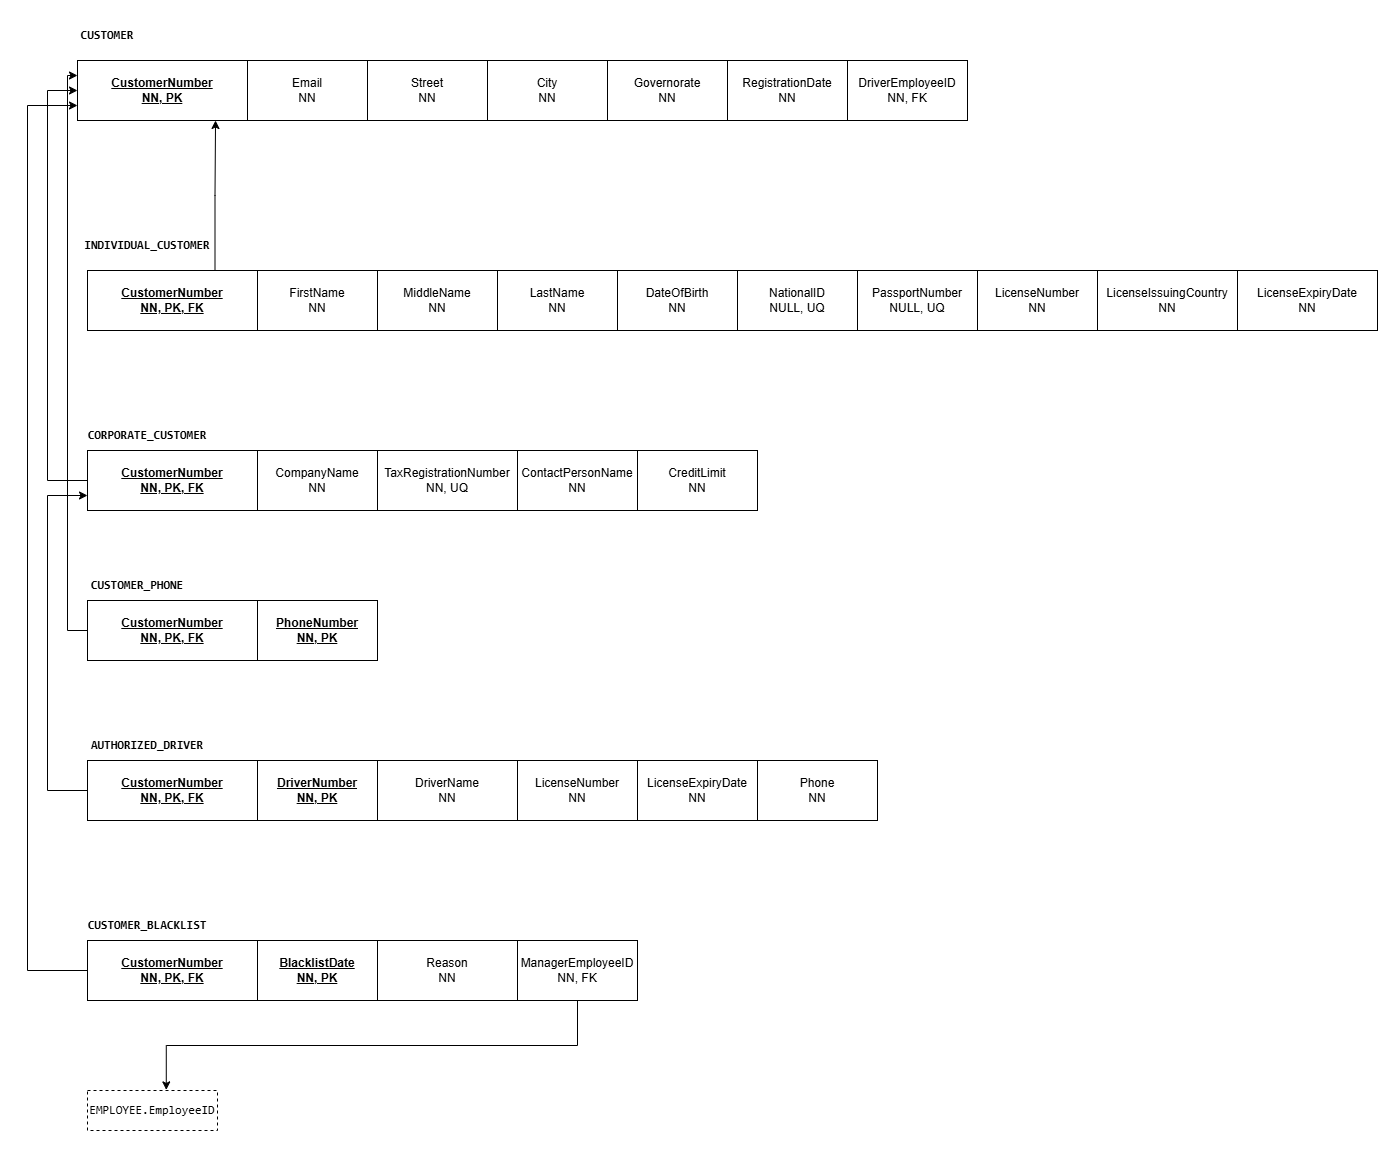

The diagram above was exported from draw.io. Its source (the exported page's mxGraphModel, read from the mxfile embedded in the PNG):
<mxGraphModel dx="975" dy="596" grid="1" gridSize="10" guides="1" tooltips="1" connect="1" arrows="1" fold="1" page="1" pageScale="1" pageWidth="827" pageHeight="1169" math="0" shadow="0">
  <root>
    <mxCell id="0" />
    <mxCell id="1" parent="0" />
    <mxCell id="jVmUYkKqyknYAD4LI_-H-1" parent="1" style="text;html=1;whiteSpace=wrap;strokeColor=none;fillColor=none;align=center;verticalAlign=middle;rounded=0;" value="&lt;code&gt;&lt;b&gt;CUSTOMER&lt;/b&gt;&lt;/code&gt;" vertex="1">
      <mxGeometry height="30" width="60" x="150" y="170" as="geometry" />
    </mxCell>
    <mxCell id="jVmUYkKqyknYAD4LI_-H-2" parent="1" style="rounded=0;whiteSpace=wrap;html=1;" value="&lt;div&gt;&lt;b&gt;&lt;u&gt;CustomerNumber&lt;/u&gt;&lt;/b&gt;&lt;/div&gt;&lt;div&gt;&lt;b&gt;&lt;u&gt;NN, PK&lt;/u&gt;&lt;/b&gt;&lt;/div&gt;" vertex="1">
      <mxGeometry height="60" width="170" x="150" y="210" as="geometry" />
    </mxCell>
    <mxCell id="jVmUYkKqyknYAD4LI_-H-3" parent="1" style="rounded=0;whiteSpace=wrap;html=1;" value="&lt;div&gt;Email&lt;/div&gt;&lt;div&gt;NN&lt;/div&gt;" vertex="1">
      <mxGeometry height="60" width="120" x="320" y="210" as="geometry" />
    </mxCell>
    <mxCell id="jVmUYkKqyknYAD4LI_-H-4" parent="1" style="rounded=0;whiteSpace=wrap;html=1;" value="&lt;div&gt;Street&lt;/div&gt;&lt;div&gt;NN&lt;/div&gt;" vertex="1">
      <mxGeometry height="60" width="120" x="440" y="210" as="geometry" />
    </mxCell>
    <mxCell id="jVmUYkKqyknYAD4LI_-H-5" parent="1" style="rounded=0;whiteSpace=wrap;html=1;" value="&lt;div&gt;City&lt;/div&gt;&lt;div&gt;NN&lt;/div&gt;" vertex="1">
      <mxGeometry height="60" width="120" x="560" y="210" as="geometry" />
    </mxCell>
    <mxCell id="jVmUYkKqyknYAD4LI_-H-6" parent="1" style="rounded=0;whiteSpace=wrap;html=1;" value="&lt;div&gt;Governorate&lt;/div&gt;&lt;div&gt;NN&lt;/div&gt;" vertex="1">
      <mxGeometry height="60" width="120" x="680" y="210" as="geometry" />
    </mxCell>
    <mxCell id="jVmUYkKqyknYAD4LI_-H-7" parent="1" style="rounded=0;whiteSpace=wrap;html=1;" value="&lt;div&gt;RegistrationDate&lt;/div&gt;&lt;div&gt;NN&lt;/div&gt;" vertex="1">
      <mxGeometry height="60" width="120" x="800" y="210" as="geometry" />
    </mxCell>
    <mxCell id="jVmUYkKqyknYAD4LI_-H-8" parent="1" style="rounded=0;whiteSpace=wrap;html=1;" value="&lt;div&gt;DriverEmployeeID&lt;/div&gt;&lt;div&gt;NN, FK&lt;/div&gt;" vertex="1">
      <mxGeometry height="60" width="120" x="920" y="210" as="geometry" />
    </mxCell>
    <mxCell id="jVmUYkKqyknYAD4LI_-H-9" parent="1" style="text;html=1;whiteSpace=wrap;strokeColor=none;fillColor=none;align=center;verticalAlign=middle;rounded=0;" value="&lt;code&gt;&lt;b&gt;INDIVIDUAL_CUSTOMER&lt;/b&gt;&lt;/code&gt;" vertex="1">
      <mxGeometry height="30" width="60" x="190" y="380" as="geometry" />
    </mxCell>
    <mxCell id="jVmUYkKqyknYAD4LI_-H-10" parent="1" style="rounded=0;whiteSpace=wrap;html=1;" value="&lt;div&gt;&lt;b&gt;&lt;u&gt;CustomerNumber&lt;/u&gt;&lt;/b&gt;&lt;/div&gt;&lt;div&gt;&lt;b&gt;&lt;u&gt;NN, PK, FK&lt;/u&gt;&lt;/b&gt;&lt;/div&gt;" vertex="1">
      <mxGeometry height="60" width="170" x="160" y="420" as="geometry" />
    </mxCell>
    <mxCell id="jVmUYkKqyknYAD4LI_-H-11" parent="1" style="rounded=0;whiteSpace=wrap;html=1;" value="&lt;div&gt;FirstName&lt;/div&gt;&lt;div&gt;NN&lt;/div&gt;" vertex="1">
      <mxGeometry height="60" width="120" x="330" y="420" as="geometry" />
    </mxCell>
    <mxCell id="jVmUYkKqyknYAD4LI_-H-12" parent="1" style="rounded=0;whiteSpace=wrap;html=1;" value="&lt;div&gt;MiddleName&lt;/div&gt;&lt;div&gt;NN&lt;/div&gt;" vertex="1">
      <mxGeometry height="60" width="120" x="450" y="420" as="geometry" />
    </mxCell>
    <mxCell id="jVmUYkKqyknYAD4LI_-H-13" parent="1" style="rounded=0;whiteSpace=wrap;html=1;" value="&lt;div&gt;LastName&lt;/div&gt;&lt;div&gt;NN&lt;/div&gt;" vertex="1">
      <mxGeometry height="60" width="120" x="570" y="420" as="geometry" />
    </mxCell>
    <mxCell id="jVmUYkKqyknYAD4LI_-H-14" parent="1" style="rounded=0;whiteSpace=wrap;html=1;" value="&lt;div&gt;DateOfBirth&lt;/div&gt;&lt;div&gt;NN&lt;/div&gt;" vertex="1">
      <mxGeometry height="60" width="120" x="690" y="420" as="geometry" />
    </mxCell>
    <mxCell id="jVmUYkKqyknYAD4LI_-H-15" parent="1" style="rounded=0;whiteSpace=wrap;html=1;" value="&lt;div&gt;NationalID&lt;/div&gt;&lt;div&gt;NULL, UQ&lt;/div&gt;" vertex="1">
      <mxGeometry height="60" width="120" x="810" y="420" as="geometry" />
    </mxCell>
    <mxCell id="jVmUYkKqyknYAD4LI_-H-16" parent="1" style="rounded=0;whiteSpace=wrap;html=1;" value="&lt;div&gt;PassportNumber&lt;/div&gt;&lt;div&gt;NULL, UQ&lt;/div&gt;" vertex="1">
      <mxGeometry height="60" width="120" x="930" y="420" as="geometry" />
    </mxCell>
    <mxCell id="jVmUYkKqyknYAD4LI_-H-17" parent="1" style="rounded=0;whiteSpace=wrap;html=1;" value="&lt;div&gt;LicenseNumber&lt;/div&gt;&lt;div&gt;NN&lt;/div&gt;" vertex="1">
      <mxGeometry height="60" width="120" x="1050" y="420" as="geometry" />
    </mxCell>
    <mxCell id="jVmUYkKqyknYAD4LI_-H-18" parent="1" style="rounded=0;whiteSpace=wrap;html=1;" value="&lt;div&gt;LicenseIssuingCountry&lt;/div&gt;&lt;div&gt;NN&lt;/div&gt;" vertex="1">
      <mxGeometry height="60" width="140" x="1170" y="420" as="geometry" />
    </mxCell>
    <mxCell id="jVmUYkKqyknYAD4LI_-H-19" parent="1" style="rounded=0;whiteSpace=wrap;html=1;" value="&lt;div&gt;LicenseExpiryDate&lt;/div&gt;&lt;div&gt;NN&lt;/div&gt;" vertex="1">
      <mxGeometry height="60" width="140" x="1310" y="420" as="geometry" />
    </mxCell>
    <mxCell id="jVmUYkKqyknYAD4LI_-H-20" edge="1" parent="1" source="jVmUYkKqyknYAD4LI_-H-10" style="edgeStyle=elbowEdgeStyle;rounded=0;orthogonalLoop=1;jettySize=auto;elbow=vertical;html=1;exitX=0.75;exitY=0;exitDx=0;exitDy=0;entryX=0.812;entryY=1;entryDx=0;entryDy=0;entryPerimeter=0;defaultLabelBackgroundColor=page;labelPadding=0 4;" target="jVmUYkKqyknYAD4LI_-H-2">
      <mxGeometry relative="1" as="geometry" />
    </mxCell>
    <mxCell id="jVmUYkKqyknYAD4LI_-H-29" edge="1" parent="1" source="jVmUYkKqyknYAD4LI_-H-21" style="edgeStyle=elbowEdgeStyle;rounded=0;orthogonalLoop=1;jettySize=auto;elbow=vertical;html=1;exitX=0;exitY=0.5;exitDx=0;exitDy=0;entryX=0;entryY=0.5;entryDx=0;entryDy=0;defaultLabelBackgroundColor=page;labelPadding=0 4;" target="jVmUYkKqyknYAD4LI_-H-2">
      <mxGeometry relative="1" as="geometry">
        <Array as="points">
          <mxPoint x="120" y="490" />
        </Array>
      </mxGeometry>
    </mxCell>
    <mxCell id="jVmUYkKqyknYAD4LI_-H-21" parent="1" style="rounded=0;whiteSpace=wrap;html=1;" value="&lt;div&gt;&lt;b&gt;&lt;u&gt;CustomerNumber&lt;/u&gt;&lt;/b&gt;&lt;/div&gt;&lt;div&gt;&lt;b&gt;&lt;u&gt;NN, PK, FK&lt;/u&gt;&lt;/b&gt;&lt;/div&gt;" vertex="1">
      <mxGeometry height="60" width="170" x="160" y="600" as="geometry" />
    </mxCell>
    <mxCell id="jVmUYkKqyknYAD4LI_-H-22" parent="1" style="rounded=0;whiteSpace=wrap;html=1;" value="&lt;div&gt;CompanyName&lt;/div&gt;&lt;div&gt;NN&lt;/div&gt;" vertex="1">
      <mxGeometry height="60" width="120" x="330" y="600" as="geometry" />
    </mxCell>
    <mxCell id="jVmUYkKqyknYAD4LI_-H-23" parent="1" style="rounded=0;whiteSpace=wrap;html=1;" value="&lt;div&gt;TaxRegistrationNumber&lt;/div&gt;&lt;div&gt;NN, UQ&lt;/div&gt;" vertex="1">
      <mxGeometry height="60" width="140" x="450" y="600" as="geometry" />
    </mxCell>
    <mxCell id="jVmUYkKqyknYAD4LI_-H-25" parent="1" style="rounded=0;whiteSpace=wrap;html=1;" value="&lt;div&gt;ContactPersonName&lt;/div&gt;&lt;div&gt;NN&lt;/div&gt;" vertex="1">
      <mxGeometry height="60" width="120" x="590" y="600" as="geometry" />
    </mxCell>
    <mxCell id="jVmUYkKqyknYAD4LI_-H-26" parent="1" style="rounded=0;whiteSpace=wrap;html=1;" value="&lt;div&gt;CreditLimit&lt;/div&gt;&lt;div&gt;NN&lt;/div&gt;" vertex="1">
      <mxGeometry height="60" width="120" x="710" y="600" as="geometry" />
    </mxCell>
    <mxCell id="jVmUYkKqyknYAD4LI_-H-28" parent="1" style="text;html=1;whiteSpace=wrap;strokeColor=none;fillColor=none;align=center;verticalAlign=middle;rounded=0;" value="&lt;code&gt;&lt;b&gt;CORPORATE_CUSTOMER&lt;/b&gt;&lt;/code&gt;" vertex="1">
      <mxGeometry height="30" width="60" x="190" y="570" as="geometry" />
    </mxCell>
    <mxCell id="jVmUYkKqyknYAD4LI_-H-34" edge="1" parent="1" source="jVmUYkKqyknYAD4LI_-H-30" style="edgeStyle=elbowEdgeStyle;rounded=0;orthogonalLoop=1;jettySize=auto;elbow=vertical;html=1;exitX=0;exitY=0.5;exitDx=0;exitDy=0;entryX=0;entryY=0.25;entryDx=0;entryDy=0;defaultLabelBackgroundColor=page;labelPadding=0 4;" target="jVmUYkKqyknYAD4LI_-H-2">
      <mxGeometry relative="1" x="-0.0256" as="geometry">
        <Array as="points">
          <mxPoint x="140" y="500" />
        </Array>
      </mxGeometry>
    </mxCell>
    <mxCell id="jVmUYkKqyknYAD4LI_-H-30" parent="1" style="rounded=0;whiteSpace=wrap;html=1;" value="&lt;div&gt;&lt;b&gt;&lt;u&gt;CustomerNumber&lt;/u&gt;&lt;/b&gt;&lt;/div&gt;&lt;div&gt;&lt;b&gt;&lt;u&gt;NN, PK, FK&lt;/u&gt;&lt;/b&gt;&lt;/div&gt;" vertex="1">
      <mxGeometry height="60" width="170" x="160" y="750" as="geometry" />
    </mxCell>
    <mxCell id="jVmUYkKqyknYAD4LI_-H-31" parent="1" style="rounded=0;whiteSpace=wrap;html=1;" value="&lt;div&gt;&lt;b&gt;&lt;u&gt;PhoneNumber&lt;/u&gt;&lt;/b&gt;&lt;/div&gt;&lt;div&gt;&lt;b&gt;&lt;u&gt;NN, PK&lt;/u&gt;&lt;/b&gt;&lt;/div&gt;" vertex="1">
      <mxGeometry height="60" width="120" x="330" y="750" as="geometry" />
    </mxCell>
    <mxCell id="jVmUYkKqyknYAD4LI_-H-33" parent="1" style="text;html=1;whiteSpace=wrap;strokeColor=none;fillColor=none;align=center;verticalAlign=middle;rounded=0;" value="&lt;code&gt;&lt;b&gt;CUSTOMER_PHONE&lt;/b&gt;&lt;/code&gt;" vertex="1">
      <mxGeometry height="30" width="60" x="180" y="720" as="geometry" />
    </mxCell>
    <mxCell id="jVmUYkKqyknYAD4LI_-H-47" edge="1" parent="1" source="jVmUYkKqyknYAD4LI_-H-40" style="edgeStyle=elbowEdgeStyle;rounded=0;orthogonalLoop=1;jettySize=auto;elbow=vertical;html=1;exitX=0;exitY=0.5;exitDx=0;exitDy=0;entryX=0;entryY=0.75;entryDx=0;entryDy=0;defaultLabelBackgroundColor=page;labelPadding=0 4;" target="jVmUYkKqyknYAD4LI_-H-21">
      <mxGeometry relative="1" as="geometry">
        <Array as="points">
          <mxPoint x="120" y="800" />
        </Array>
      </mxGeometry>
    </mxCell>
    <mxCell id="jVmUYkKqyknYAD4LI_-H-40" parent="1" style="rounded=0;whiteSpace=wrap;html=1;" value="&lt;div&gt;&lt;b&gt;&lt;u&gt;CustomerNumber&lt;/u&gt;&lt;/b&gt;&lt;/div&gt;&lt;div&gt;&lt;b&gt;&lt;u&gt;NN, PK, FK&lt;/u&gt;&lt;/b&gt;&lt;/div&gt;" vertex="1">
      <mxGeometry height="60" width="170" x="160" y="910" as="geometry" />
    </mxCell>
    <mxCell id="jVmUYkKqyknYAD4LI_-H-41" parent="1" style="rounded=0;whiteSpace=wrap;html=1;" value="&lt;div&gt;&lt;b&gt;&lt;u&gt;DriverNumber&lt;/u&gt;&lt;/b&gt;&lt;/div&gt;&lt;div&gt;&lt;b&gt;&lt;u&gt;NN, PK&lt;/u&gt;&lt;/b&gt;&lt;/div&gt;" vertex="1">
      <mxGeometry height="60" width="120" x="330" y="910" as="geometry" />
    </mxCell>
    <mxCell id="jVmUYkKqyknYAD4LI_-H-42" parent="1" style="rounded=0;whiteSpace=wrap;html=1;" value="&lt;div&gt;DriverName&lt;/div&gt;&lt;div&gt;NN&lt;/div&gt;" vertex="1">
      <mxGeometry height="60" width="140" x="450" y="910" as="geometry" />
    </mxCell>
    <mxCell id="jVmUYkKqyknYAD4LI_-H-43" parent="1" style="rounded=0;whiteSpace=wrap;html=1;" value="&lt;div&gt;LicenseNumber&lt;/div&gt;&lt;div&gt;NN&lt;/div&gt;" vertex="1">
      <mxGeometry height="60" width="120" x="590" y="910" as="geometry" />
    </mxCell>
    <mxCell id="jVmUYkKqyknYAD4LI_-H-44" parent="1" style="rounded=0;whiteSpace=wrap;html=1;" value="&lt;div&gt;LicenseExpiryDate&lt;/div&gt;&lt;div&gt;NN&lt;/div&gt;" vertex="1">
      <mxGeometry height="60" width="120" x="710" y="910" as="geometry" />
    </mxCell>
    <mxCell id="jVmUYkKqyknYAD4LI_-H-45" parent="1" style="text;html=1;whiteSpace=wrap;strokeColor=none;fillColor=none;align=center;verticalAlign=middle;rounded=0;" value="&lt;code&gt;&lt;b&gt;AUTHORIZED_DRIVER&lt;/b&gt;&lt;/code&gt;" vertex="1">
      <mxGeometry height="30" width="60" x="190" y="880" as="geometry" />
    </mxCell>
    <mxCell id="jVmUYkKqyknYAD4LI_-H-46" parent="1" style="rounded=0;whiteSpace=wrap;html=1;" value="&lt;div&gt;Phone&lt;/div&gt;&lt;div&gt;NN&lt;/div&gt;" vertex="1">
      <mxGeometry height="60" width="120" x="830" y="910" as="geometry" />
    </mxCell>
    <mxCell id="jVmUYkKqyknYAD4LI_-H-55" edge="1" parent="1" source="jVmUYkKqyknYAD4LI_-H-48" style="edgeStyle=elbowEdgeStyle;rounded=0;orthogonalLoop=1;jettySize=auto;elbow=vertical;html=1;exitX=0;exitY=0.5;exitDx=0;exitDy=0;entryX=0;entryY=0.75;entryDx=0;entryDy=0;defaultLabelBackgroundColor=page;labelPadding=0 4;" target="jVmUYkKqyknYAD4LI_-H-2">
      <mxGeometry relative="1" as="geometry">
        <Array as="points">
          <mxPoint x="100" y="700" />
        </Array>
      </mxGeometry>
    </mxCell>
    <mxCell id="jVmUYkKqyknYAD4LI_-H-48" parent="1" style="rounded=0;whiteSpace=wrap;html=1;" value="&lt;div&gt;&lt;b&gt;&lt;u&gt;CustomerNumber&lt;/u&gt;&lt;/b&gt;&lt;/div&gt;&lt;div&gt;&lt;b&gt;&lt;u&gt;NN, PK, FK&lt;/u&gt;&lt;/b&gt;&lt;/div&gt;" vertex="1">
      <mxGeometry height="60" width="170" x="160" y="1090" as="geometry" />
    </mxCell>
    <mxCell id="jVmUYkKqyknYAD4LI_-H-49" parent="1" style="rounded=0;whiteSpace=wrap;html=1;" value="&lt;div&gt;&lt;b&gt;&lt;u&gt;BlacklistDate&lt;/u&gt;&lt;/b&gt;&lt;/div&gt;&lt;div&gt;&lt;b&gt;&lt;u&gt;NN, PK&lt;/u&gt;&lt;/b&gt;&lt;/div&gt;" vertex="1">
      <mxGeometry height="60" width="120" x="330" y="1090" as="geometry" />
    </mxCell>
    <mxCell id="jVmUYkKqyknYAD4LI_-H-50" parent="1" style="rounded=0;whiteSpace=wrap;html=1;" value="&lt;div&gt;Reason&lt;/div&gt;&lt;div&gt;NN&lt;/div&gt;" vertex="1">
      <mxGeometry height="60" width="140" x="450" y="1090" as="geometry" />
    </mxCell>
    <mxCell id="jVmUYkKqyknYAD4LI_-H-51" parent="1" style="rounded=0;whiteSpace=wrap;html=1;" value="&lt;div&gt;ManagerEmployeeID&lt;/div&gt;&lt;div&gt;NN, FK&lt;/div&gt;" vertex="1">
      <mxGeometry height="60" width="120" x="590" y="1090" as="geometry" />
    </mxCell>
    <mxCell id="jVmUYkKqyknYAD4LI_-H-53" parent="1" style="text;html=1;whiteSpace=wrap;strokeColor=none;fillColor=none;align=center;verticalAlign=middle;rounded=0;" value="&lt;code&gt;&lt;b&gt;CUSTOMER_BLACKLIST&lt;/b&gt;&lt;/code&gt;" vertex="1">
      <mxGeometry height="30" width="60" x="190" y="1060" as="geometry" />
    </mxCell>
    <mxCell id="sgXQgoOY8bD48zUcwwp9-1" parent="1" style="whiteSpace=wrap;html=1;align=center;dashed=1;" value="&lt;div&gt;&lt;pre dir=&quot;ltr&quot;&gt;&lt;code&gt;EMPLOYEE.EmployeeID&lt;/code&gt;&lt;/pre&gt;&lt;/div&gt;&lt;p&gt;&lt;/p&gt;" vertex="1">
      <mxGeometry height="40" width="130" x="160" y="1240" as="geometry" />
    </mxCell>
    <mxCell id="sgXQgoOY8bD48zUcwwp9-2" edge="1" parent="1" source="jVmUYkKqyknYAD4LI_-H-51" style="edgeStyle=elbowEdgeStyle;rounded=0;orthogonalLoop=1;jettySize=auto;elbow=vertical;html=1;exitX=0.5;exitY=1;exitDx=0;exitDy=0;entryX=0.606;entryY=-0.015;entryDx=0;entryDy=0;entryPerimeter=0;defaultLabelBackgroundColor=page;labelPadding=0 4;" target="sgXQgoOY8bD48zUcwwp9-1">
      <mxGeometry relative="1" as="geometry" />
    </mxCell>
  </root>
</mxGraphModel>